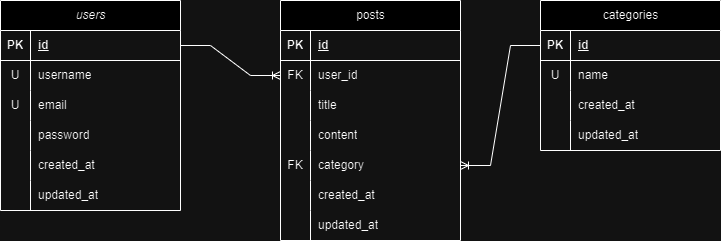

The diagram above was exported from draw.io. Its source (the exported page's mxGraphModel, read from the mxfile embedded in the PNG):
<mxGraphModel dx="1050" dy="563" grid="1" gridSize="10" guides="1" tooltips="1" connect="1" arrows="1" fold="1" page="1" pageScale="1" pageWidth="827" pageHeight="1169" math="0" shadow="0">
  <root>
    <mxCell id="WIyWlLk6GJQsqaUBKTNV-0" />
    <mxCell id="WIyWlLk6GJQsqaUBKTNV-1" parent="WIyWlLk6GJQsqaUBKTNV-0" />
    <mxCell id="GV16B7O7nqrCH2_dUXHQ-3" value="&lt;span style=&quot;font-style: italic; font-weight: 400;&quot;&gt;users&lt;/span&gt;" style="shape=table;startSize=30;container=1;collapsible=1;childLayout=tableLayout;fixedRows=1;rowLines=0;fontStyle=1;align=center;resizeLast=1;html=1;" vertex="1" parent="WIyWlLk6GJQsqaUBKTNV-1">
      <mxGeometry x="20" y="40" width="180" height="210" as="geometry" />
    </mxCell>
    <mxCell id="GV16B7O7nqrCH2_dUXHQ-4" value="" style="shape=tableRow;horizontal=0;startSize=0;swimlaneHead=0;swimlaneBody=0;fillColor=none;collapsible=0;dropTarget=0;points=[[0,0.5],[1,0.5]];portConstraint=eastwest;top=0;left=0;right=0;bottom=1;" vertex="1" parent="GV16B7O7nqrCH2_dUXHQ-3">
      <mxGeometry y="30" width="180" height="30" as="geometry" />
    </mxCell>
    <mxCell id="GV16B7O7nqrCH2_dUXHQ-5" value="PK" style="shape=partialRectangle;connectable=0;fillColor=none;top=0;left=0;bottom=0;right=0;fontStyle=1;overflow=hidden;whiteSpace=wrap;html=1;" vertex="1" parent="GV16B7O7nqrCH2_dUXHQ-4">
      <mxGeometry width="30" height="30" as="geometry">
        <mxRectangle width="30" height="30" as="alternateBounds" />
      </mxGeometry>
    </mxCell>
    <mxCell id="GV16B7O7nqrCH2_dUXHQ-6" value="id" style="shape=partialRectangle;connectable=0;fillColor=none;top=0;left=0;bottom=0;right=0;align=left;spacingLeft=6;fontStyle=5;overflow=hidden;whiteSpace=wrap;html=1;" vertex="1" parent="GV16B7O7nqrCH2_dUXHQ-4">
      <mxGeometry x="30" width="150" height="30" as="geometry">
        <mxRectangle width="150" height="30" as="alternateBounds" />
      </mxGeometry>
    </mxCell>
    <mxCell id="GV16B7O7nqrCH2_dUXHQ-7" value="" style="shape=tableRow;horizontal=0;startSize=0;swimlaneHead=0;swimlaneBody=0;fillColor=none;collapsible=0;dropTarget=0;points=[[0,0.5],[1,0.5]];portConstraint=eastwest;top=0;left=0;right=0;bottom=0;" vertex="1" parent="GV16B7O7nqrCH2_dUXHQ-3">
      <mxGeometry y="60" width="180" height="30" as="geometry" />
    </mxCell>
    <mxCell id="GV16B7O7nqrCH2_dUXHQ-8" value="U" style="shape=partialRectangle;connectable=0;fillColor=none;top=0;left=0;bottom=0;right=0;editable=1;overflow=hidden;whiteSpace=wrap;html=1;" vertex="1" parent="GV16B7O7nqrCH2_dUXHQ-7">
      <mxGeometry width="30" height="30" as="geometry">
        <mxRectangle width="30" height="30" as="alternateBounds" />
      </mxGeometry>
    </mxCell>
    <mxCell id="GV16B7O7nqrCH2_dUXHQ-9" value="&lt;span style=&quot;text-wrap-mode: nowrap;&quot;&gt;username&lt;/span&gt;" style="shape=partialRectangle;connectable=0;fillColor=none;top=0;left=0;bottom=0;right=0;align=left;spacingLeft=6;overflow=hidden;whiteSpace=wrap;html=1;" vertex="1" parent="GV16B7O7nqrCH2_dUXHQ-7">
      <mxGeometry x="30" width="150" height="30" as="geometry">
        <mxRectangle width="150" height="30" as="alternateBounds" />
      </mxGeometry>
    </mxCell>
    <mxCell id="GV16B7O7nqrCH2_dUXHQ-10" value="" style="shape=tableRow;horizontal=0;startSize=0;swimlaneHead=0;swimlaneBody=0;fillColor=none;collapsible=0;dropTarget=0;points=[[0,0.5],[1,0.5]];portConstraint=eastwest;top=0;left=0;right=0;bottom=0;" vertex="1" parent="GV16B7O7nqrCH2_dUXHQ-3">
      <mxGeometry y="90" width="180" height="30" as="geometry" />
    </mxCell>
    <mxCell id="GV16B7O7nqrCH2_dUXHQ-11" value="U" style="shape=partialRectangle;connectable=0;fillColor=none;top=0;left=0;bottom=0;right=0;editable=1;overflow=hidden;whiteSpace=wrap;html=1;" vertex="1" parent="GV16B7O7nqrCH2_dUXHQ-10">
      <mxGeometry width="30" height="30" as="geometry">
        <mxRectangle width="30" height="30" as="alternateBounds" />
      </mxGeometry>
    </mxCell>
    <mxCell id="GV16B7O7nqrCH2_dUXHQ-12" value="&lt;span style=&quot;text-wrap-mode: nowrap;&quot;&gt;email&lt;/span&gt;" style="shape=partialRectangle;connectable=0;fillColor=none;top=0;left=0;bottom=0;right=0;align=left;spacingLeft=6;overflow=hidden;whiteSpace=wrap;html=1;" vertex="1" parent="GV16B7O7nqrCH2_dUXHQ-10">
      <mxGeometry x="30" width="150" height="30" as="geometry">
        <mxRectangle width="150" height="30" as="alternateBounds" />
      </mxGeometry>
    </mxCell>
    <mxCell id="GV16B7O7nqrCH2_dUXHQ-13" value="" style="shape=tableRow;horizontal=0;startSize=0;swimlaneHead=0;swimlaneBody=0;fillColor=none;collapsible=0;dropTarget=0;points=[[0,0.5],[1,0.5]];portConstraint=eastwest;top=0;left=0;right=0;bottom=0;" vertex="1" parent="GV16B7O7nqrCH2_dUXHQ-3">
      <mxGeometry y="120" width="180" height="30" as="geometry" />
    </mxCell>
    <mxCell id="GV16B7O7nqrCH2_dUXHQ-14" value="" style="shape=partialRectangle;connectable=0;fillColor=none;top=0;left=0;bottom=0;right=0;editable=1;overflow=hidden;whiteSpace=wrap;html=1;" vertex="1" parent="GV16B7O7nqrCH2_dUXHQ-13">
      <mxGeometry width="30" height="30" as="geometry">
        <mxRectangle width="30" height="30" as="alternateBounds" />
      </mxGeometry>
    </mxCell>
    <mxCell id="GV16B7O7nqrCH2_dUXHQ-15" value="&lt;span style=&quot;text-wrap-mode: nowrap;&quot;&gt;password&lt;/span&gt;" style="shape=partialRectangle;connectable=0;fillColor=none;top=0;left=0;bottom=0;right=0;align=left;spacingLeft=6;overflow=hidden;whiteSpace=wrap;html=1;" vertex="1" parent="GV16B7O7nqrCH2_dUXHQ-13">
      <mxGeometry x="30" width="150" height="30" as="geometry">
        <mxRectangle width="150" height="30" as="alternateBounds" />
      </mxGeometry>
    </mxCell>
    <mxCell id="GV16B7O7nqrCH2_dUXHQ-29" value="" style="shape=tableRow;horizontal=0;startSize=0;swimlaneHead=0;swimlaneBody=0;fillColor=none;collapsible=0;dropTarget=0;points=[[0,0.5],[1,0.5]];portConstraint=eastwest;top=0;left=0;right=0;bottom=0;" vertex="1" parent="GV16B7O7nqrCH2_dUXHQ-3">
      <mxGeometry y="150" width="180" height="30" as="geometry" />
    </mxCell>
    <mxCell id="GV16B7O7nqrCH2_dUXHQ-30" value="" style="shape=partialRectangle;connectable=0;fillColor=none;top=0;left=0;bottom=0;right=0;editable=1;overflow=hidden;whiteSpace=wrap;html=1;" vertex="1" parent="GV16B7O7nqrCH2_dUXHQ-29">
      <mxGeometry width="30" height="30" as="geometry">
        <mxRectangle width="30" height="30" as="alternateBounds" />
      </mxGeometry>
    </mxCell>
    <mxCell id="GV16B7O7nqrCH2_dUXHQ-31" value="&lt;span style=&quot;text-wrap-mode: nowrap;&quot;&gt;created_at&lt;/span&gt;" style="shape=partialRectangle;connectable=0;fillColor=none;top=0;left=0;bottom=0;right=0;align=left;spacingLeft=6;overflow=hidden;whiteSpace=wrap;html=1;" vertex="1" parent="GV16B7O7nqrCH2_dUXHQ-29">
      <mxGeometry x="30" width="150" height="30" as="geometry">
        <mxRectangle width="150" height="30" as="alternateBounds" />
      </mxGeometry>
    </mxCell>
    <mxCell id="GV16B7O7nqrCH2_dUXHQ-32" value="" style="shape=tableRow;horizontal=0;startSize=0;swimlaneHead=0;swimlaneBody=0;fillColor=none;collapsible=0;dropTarget=0;points=[[0,0.5],[1,0.5]];portConstraint=eastwest;top=0;left=0;right=0;bottom=0;" vertex="1" parent="GV16B7O7nqrCH2_dUXHQ-3">
      <mxGeometry y="180" width="180" height="30" as="geometry" />
    </mxCell>
    <mxCell id="GV16B7O7nqrCH2_dUXHQ-33" value="" style="shape=partialRectangle;connectable=0;fillColor=none;top=0;left=0;bottom=0;right=0;editable=1;overflow=hidden;whiteSpace=wrap;html=1;" vertex="1" parent="GV16B7O7nqrCH2_dUXHQ-32">
      <mxGeometry width="30" height="30" as="geometry">
        <mxRectangle width="30" height="30" as="alternateBounds" />
      </mxGeometry>
    </mxCell>
    <mxCell id="GV16B7O7nqrCH2_dUXHQ-34" value="&lt;span style=&quot;text-wrap-mode: nowrap;&quot;&gt;updated_at&lt;/span&gt;" style="shape=partialRectangle;connectable=0;fillColor=none;top=0;left=0;bottom=0;right=0;align=left;spacingLeft=6;overflow=hidden;whiteSpace=wrap;html=1;" vertex="1" parent="GV16B7O7nqrCH2_dUXHQ-32">
      <mxGeometry x="30" width="150" height="30" as="geometry">
        <mxRectangle width="150" height="30" as="alternateBounds" />
      </mxGeometry>
    </mxCell>
    <mxCell id="GV16B7O7nqrCH2_dUXHQ-35" value="&lt;span style=&quot;font-weight: 400;&quot;&gt;posts&lt;/span&gt;" style="shape=table;startSize=30;container=1;collapsible=1;childLayout=tableLayout;fixedRows=1;rowLines=0;fontStyle=1;align=center;resizeLast=1;html=1;" vertex="1" parent="WIyWlLk6GJQsqaUBKTNV-1">
      <mxGeometry x="300" y="40" width="180" height="240" as="geometry" />
    </mxCell>
    <mxCell id="GV16B7O7nqrCH2_dUXHQ-36" value="" style="shape=tableRow;horizontal=0;startSize=0;swimlaneHead=0;swimlaneBody=0;fillColor=none;collapsible=0;dropTarget=0;points=[[0,0.5],[1,0.5]];portConstraint=eastwest;top=0;left=0;right=0;bottom=1;" vertex="1" parent="GV16B7O7nqrCH2_dUXHQ-35">
      <mxGeometry y="30" width="180" height="30" as="geometry" />
    </mxCell>
    <mxCell id="GV16B7O7nqrCH2_dUXHQ-37" value="PK" style="shape=partialRectangle;connectable=0;fillColor=none;top=0;left=0;bottom=0;right=0;fontStyle=1;overflow=hidden;whiteSpace=wrap;html=1;" vertex="1" parent="GV16B7O7nqrCH2_dUXHQ-36">
      <mxGeometry width="30" height="30" as="geometry">
        <mxRectangle width="30" height="30" as="alternateBounds" />
      </mxGeometry>
    </mxCell>
    <mxCell id="GV16B7O7nqrCH2_dUXHQ-38" value="id" style="shape=partialRectangle;connectable=0;fillColor=none;top=0;left=0;bottom=0;right=0;align=left;spacingLeft=6;fontStyle=5;overflow=hidden;whiteSpace=wrap;html=1;" vertex="1" parent="GV16B7O7nqrCH2_dUXHQ-36">
      <mxGeometry x="30" width="150" height="30" as="geometry">
        <mxRectangle width="150" height="30" as="alternateBounds" />
      </mxGeometry>
    </mxCell>
    <mxCell id="GV16B7O7nqrCH2_dUXHQ-39" value="" style="shape=tableRow;horizontal=0;startSize=0;swimlaneHead=0;swimlaneBody=0;fillColor=none;collapsible=0;dropTarget=0;points=[[0,0.5],[1,0.5]];portConstraint=eastwest;top=0;left=0;right=0;bottom=0;" vertex="1" parent="GV16B7O7nqrCH2_dUXHQ-35">
      <mxGeometry y="60" width="180" height="30" as="geometry" />
    </mxCell>
    <mxCell id="GV16B7O7nqrCH2_dUXHQ-40" value="FK" style="shape=partialRectangle;connectable=0;fillColor=none;top=0;left=0;bottom=0;right=0;editable=1;overflow=hidden;whiteSpace=wrap;html=1;" vertex="1" parent="GV16B7O7nqrCH2_dUXHQ-39">
      <mxGeometry width="30" height="30" as="geometry">
        <mxRectangle width="30" height="30" as="alternateBounds" />
      </mxGeometry>
    </mxCell>
    <mxCell id="GV16B7O7nqrCH2_dUXHQ-41" value="&lt;span style=&quot;text-wrap-mode: nowrap;&quot;&gt;user_id&lt;/span&gt;" style="shape=partialRectangle;connectable=0;fillColor=none;top=0;left=0;bottom=0;right=0;align=left;spacingLeft=6;overflow=hidden;whiteSpace=wrap;html=1;" vertex="1" parent="GV16B7O7nqrCH2_dUXHQ-39">
      <mxGeometry x="30" width="150" height="30" as="geometry">
        <mxRectangle width="150" height="30" as="alternateBounds" />
      </mxGeometry>
    </mxCell>
    <mxCell id="GV16B7O7nqrCH2_dUXHQ-42" value="" style="shape=tableRow;horizontal=0;startSize=0;swimlaneHead=0;swimlaneBody=0;fillColor=none;collapsible=0;dropTarget=0;points=[[0,0.5],[1,0.5]];portConstraint=eastwest;top=0;left=0;right=0;bottom=0;" vertex="1" parent="GV16B7O7nqrCH2_dUXHQ-35">
      <mxGeometry y="90" width="180" height="30" as="geometry" />
    </mxCell>
    <mxCell id="GV16B7O7nqrCH2_dUXHQ-43" value="" style="shape=partialRectangle;connectable=0;fillColor=none;top=0;left=0;bottom=0;right=0;editable=1;overflow=hidden;whiteSpace=wrap;html=1;" vertex="1" parent="GV16B7O7nqrCH2_dUXHQ-42">
      <mxGeometry width="30" height="30" as="geometry">
        <mxRectangle width="30" height="30" as="alternateBounds" />
      </mxGeometry>
    </mxCell>
    <mxCell id="GV16B7O7nqrCH2_dUXHQ-44" value="&lt;span style=&quot;text-wrap-mode: nowrap;&quot;&gt;title&lt;/span&gt;" style="shape=partialRectangle;connectable=0;fillColor=none;top=0;left=0;bottom=0;right=0;align=left;spacingLeft=6;overflow=hidden;whiteSpace=wrap;html=1;" vertex="1" parent="GV16B7O7nqrCH2_dUXHQ-42">
      <mxGeometry x="30" width="150" height="30" as="geometry">
        <mxRectangle width="150" height="30" as="alternateBounds" />
      </mxGeometry>
    </mxCell>
    <mxCell id="GV16B7O7nqrCH2_dUXHQ-45" value="" style="shape=tableRow;horizontal=0;startSize=0;swimlaneHead=0;swimlaneBody=0;fillColor=none;collapsible=0;dropTarget=0;points=[[0,0.5],[1,0.5]];portConstraint=eastwest;top=0;left=0;right=0;bottom=0;" vertex="1" parent="GV16B7O7nqrCH2_dUXHQ-35">
      <mxGeometry y="120" width="180" height="30" as="geometry" />
    </mxCell>
    <mxCell id="GV16B7O7nqrCH2_dUXHQ-46" value="" style="shape=partialRectangle;connectable=0;fillColor=none;top=0;left=0;bottom=0;right=0;editable=1;overflow=hidden;whiteSpace=wrap;html=1;" vertex="1" parent="GV16B7O7nqrCH2_dUXHQ-45">
      <mxGeometry width="30" height="30" as="geometry">
        <mxRectangle width="30" height="30" as="alternateBounds" />
      </mxGeometry>
    </mxCell>
    <mxCell id="GV16B7O7nqrCH2_dUXHQ-47" value="&lt;span style=&quot;text-wrap-mode: nowrap;&quot;&gt;content&lt;/span&gt;" style="shape=partialRectangle;connectable=0;fillColor=none;top=0;left=0;bottom=0;right=0;align=left;spacingLeft=6;overflow=hidden;whiteSpace=wrap;html=1;" vertex="1" parent="GV16B7O7nqrCH2_dUXHQ-45">
      <mxGeometry x="30" width="150" height="30" as="geometry">
        <mxRectangle width="150" height="30" as="alternateBounds" />
      </mxGeometry>
    </mxCell>
    <mxCell id="GV16B7O7nqrCH2_dUXHQ-48" value="" style="shape=tableRow;horizontal=0;startSize=0;swimlaneHead=0;swimlaneBody=0;fillColor=none;collapsible=0;dropTarget=0;points=[[0,0.5],[1,0.5]];portConstraint=eastwest;top=0;left=0;right=0;bottom=0;" vertex="1" parent="GV16B7O7nqrCH2_dUXHQ-35">
      <mxGeometry y="150" width="180" height="30" as="geometry" />
    </mxCell>
    <mxCell id="GV16B7O7nqrCH2_dUXHQ-49" value="FK" style="shape=partialRectangle;connectable=0;fillColor=none;top=0;left=0;bottom=0;right=0;editable=1;overflow=hidden;whiteSpace=wrap;html=1;" vertex="1" parent="GV16B7O7nqrCH2_dUXHQ-48">
      <mxGeometry width="30" height="30" as="geometry">
        <mxRectangle width="30" height="30" as="alternateBounds" />
      </mxGeometry>
    </mxCell>
    <mxCell id="GV16B7O7nqrCH2_dUXHQ-50" value="&lt;span style=&quot;text-wrap-mode: nowrap;&quot;&gt;category&lt;/span&gt;" style="shape=partialRectangle;connectable=0;fillColor=none;top=0;left=0;bottom=0;right=0;align=left;spacingLeft=6;overflow=hidden;whiteSpace=wrap;html=1;" vertex="1" parent="GV16B7O7nqrCH2_dUXHQ-48">
      <mxGeometry x="30" width="150" height="30" as="geometry">
        <mxRectangle width="150" height="30" as="alternateBounds" />
      </mxGeometry>
    </mxCell>
    <mxCell id="GV16B7O7nqrCH2_dUXHQ-51" value="" style="shape=tableRow;horizontal=0;startSize=0;swimlaneHead=0;swimlaneBody=0;fillColor=none;collapsible=0;dropTarget=0;points=[[0,0.5],[1,0.5]];portConstraint=eastwest;top=0;left=0;right=0;bottom=0;" vertex="1" parent="GV16B7O7nqrCH2_dUXHQ-35">
      <mxGeometry y="180" width="180" height="30" as="geometry" />
    </mxCell>
    <mxCell id="GV16B7O7nqrCH2_dUXHQ-52" value="" style="shape=partialRectangle;connectable=0;fillColor=none;top=0;left=0;bottom=0;right=0;editable=1;overflow=hidden;whiteSpace=wrap;html=1;" vertex="1" parent="GV16B7O7nqrCH2_dUXHQ-51">
      <mxGeometry width="30" height="30" as="geometry">
        <mxRectangle width="30" height="30" as="alternateBounds" />
      </mxGeometry>
    </mxCell>
    <mxCell id="GV16B7O7nqrCH2_dUXHQ-53" value="&lt;span style=&quot;text-wrap-mode: nowrap;&quot;&gt;created_at&lt;/span&gt;" style="shape=partialRectangle;connectable=0;fillColor=none;top=0;left=0;bottom=0;right=0;align=left;spacingLeft=6;overflow=hidden;whiteSpace=wrap;html=1;" vertex="1" parent="GV16B7O7nqrCH2_dUXHQ-51">
      <mxGeometry x="30" width="150" height="30" as="geometry">
        <mxRectangle width="150" height="30" as="alternateBounds" />
      </mxGeometry>
    </mxCell>
    <mxCell id="GV16B7O7nqrCH2_dUXHQ-54" value="" style="shape=tableRow;horizontal=0;startSize=0;swimlaneHead=0;swimlaneBody=0;fillColor=none;collapsible=0;dropTarget=0;points=[[0,0.5],[1,0.5]];portConstraint=eastwest;top=0;left=0;right=0;bottom=0;" vertex="1" parent="GV16B7O7nqrCH2_dUXHQ-35">
      <mxGeometry y="210" width="180" height="30" as="geometry" />
    </mxCell>
    <mxCell id="GV16B7O7nqrCH2_dUXHQ-55" value="" style="shape=partialRectangle;connectable=0;fillColor=none;top=0;left=0;bottom=0;right=0;editable=1;overflow=hidden;whiteSpace=wrap;html=1;" vertex="1" parent="GV16B7O7nqrCH2_dUXHQ-54">
      <mxGeometry width="30" height="30" as="geometry">
        <mxRectangle width="30" height="30" as="alternateBounds" />
      </mxGeometry>
    </mxCell>
    <mxCell id="GV16B7O7nqrCH2_dUXHQ-56" value="&lt;span style=&quot;text-wrap-mode: nowrap;&quot;&gt;updated_at&lt;/span&gt;" style="shape=partialRectangle;connectable=0;fillColor=none;top=0;left=0;bottom=0;right=0;align=left;spacingLeft=6;overflow=hidden;whiteSpace=wrap;html=1;" vertex="1" parent="GV16B7O7nqrCH2_dUXHQ-54">
      <mxGeometry x="30" width="150" height="30" as="geometry">
        <mxRectangle width="150" height="30" as="alternateBounds" />
      </mxGeometry>
    </mxCell>
    <mxCell id="GV16B7O7nqrCH2_dUXHQ-57" value="&lt;span style=&quot;font-weight: 400;&quot;&gt;categories&lt;/span&gt;" style="shape=table;startSize=30;container=1;collapsible=1;childLayout=tableLayout;fixedRows=1;rowLines=0;fontStyle=1;align=center;resizeLast=1;html=1;" vertex="1" parent="WIyWlLk6GJQsqaUBKTNV-1">
      <mxGeometry x="560" y="40" width="180" height="150" as="geometry" />
    </mxCell>
    <mxCell id="GV16B7O7nqrCH2_dUXHQ-58" value="" style="shape=tableRow;horizontal=0;startSize=0;swimlaneHead=0;swimlaneBody=0;fillColor=none;collapsible=0;dropTarget=0;points=[[0,0.5],[1,0.5]];portConstraint=eastwest;top=0;left=0;right=0;bottom=1;" vertex="1" parent="GV16B7O7nqrCH2_dUXHQ-57">
      <mxGeometry y="30" width="180" height="30" as="geometry" />
    </mxCell>
    <mxCell id="GV16B7O7nqrCH2_dUXHQ-59" value="PK" style="shape=partialRectangle;connectable=0;fillColor=none;top=0;left=0;bottom=0;right=0;fontStyle=1;overflow=hidden;whiteSpace=wrap;html=1;" vertex="1" parent="GV16B7O7nqrCH2_dUXHQ-58">
      <mxGeometry width="30" height="30" as="geometry">
        <mxRectangle width="30" height="30" as="alternateBounds" />
      </mxGeometry>
    </mxCell>
    <mxCell id="GV16B7O7nqrCH2_dUXHQ-60" value="id" style="shape=partialRectangle;connectable=0;fillColor=none;top=0;left=0;bottom=0;right=0;align=left;spacingLeft=6;fontStyle=5;overflow=hidden;whiteSpace=wrap;html=1;" vertex="1" parent="GV16B7O7nqrCH2_dUXHQ-58">
      <mxGeometry x="30" width="150" height="30" as="geometry">
        <mxRectangle width="150" height="30" as="alternateBounds" />
      </mxGeometry>
    </mxCell>
    <mxCell id="GV16B7O7nqrCH2_dUXHQ-61" value="" style="shape=tableRow;horizontal=0;startSize=0;swimlaneHead=0;swimlaneBody=0;fillColor=none;collapsible=0;dropTarget=0;points=[[0,0.5],[1,0.5]];portConstraint=eastwest;top=0;left=0;right=0;bottom=0;" vertex="1" parent="GV16B7O7nqrCH2_dUXHQ-57">
      <mxGeometry y="60" width="180" height="30" as="geometry" />
    </mxCell>
    <mxCell id="GV16B7O7nqrCH2_dUXHQ-62" value="U" style="shape=partialRectangle;connectable=0;fillColor=none;top=0;left=0;bottom=0;right=0;editable=1;overflow=hidden;whiteSpace=wrap;html=1;" vertex="1" parent="GV16B7O7nqrCH2_dUXHQ-61">
      <mxGeometry width="30" height="30" as="geometry">
        <mxRectangle width="30" height="30" as="alternateBounds" />
      </mxGeometry>
    </mxCell>
    <mxCell id="GV16B7O7nqrCH2_dUXHQ-63" value="&lt;span style=&quot;text-wrap-mode: nowrap;&quot;&gt;name&lt;/span&gt;" style="shape=partialRectangle;connectable=0;fillColor=none;top=0;left=0;bottom=0;right=0;align=left;spacingLeft=6;overflow=hidden;whiteSpace=wrap;html=1;" vertex="1" parent="GV16B7O7nqrCH2_dUXHQ-61">
      <mxGeometry x="30" width="150" height="30" as="geometry">
        <mxRectangle width="150" height="30" as="alternateBounds" />
      </mxGeometry>
    </mxCell>
    <mxCell id="GV16B7O7nqrCH2_dUXHQ-70" value="" style="shape=tableRow;horizontal=0;startSize=0;swimlaneHead=0;swimlaneBody=0;fillColor=none;collapsible=0;dropTarget=0;points=[[0,0.5],[1,0.5]];portConstraint=eastwest;top=0;left=0;right=0;bottom=0;" vertex="1" parent="GV16B7O7nqrCH2_dUXHQ-57">
      <mxGeometry y="90" width="180" height="30" as="geometry" />
    </mxCell>
    <mxCell id="GV16B7O7nqrCH2_dUXHQ-71" value="" style="shape=partialRectangle;connectable=0;fillColor=none;top=0;left=0;bottom=0;right=0;editable=1;overflow=hidden;whiteSpace=wrap;html=1;" vertex="1" parent="GV16B7O7nqrCH2_dUXHQ-70">
      <mxGeometry width="30" height="30" as="geometry">
        <mxRectangle width="30" height="30" as="alternateBounds" />
      </mxGeometry>
    </mxCell>
    <mxCell id="GV16B7O7nqrCH2_dUXHQ-72" value="&lt;span style=&quot;text-wrap-mode: nowrap;&quot;&gt;created_at&lt;/span&gt;" style="shape=partialRectangle;connectable=0;fillColor=none;top=0;left=0;bottom=0;right=0;align=left;spacingLeft=6;overflow=hidden;whiteSpace=wrap;html=1;" vertex="1" parent="GV16B7O7nqrCH2_dUXHQ-70">
      <mxGeometry x="30" width="150" height="30" as="geometry">
        <mxRectangle width="150" height="30" as="alternateBounds" />
      </mxGeometry>
    </mxCell>
    <mxCell id="GV16B7O7nqrCH2_dUXHQ-73" value="" style="shape=tableRow;horizontal=0;startSize=0;swimlaneHead=0;swimlaneBody=0;fillColor=none;collapsible=0;dropTarget=0;points=[[0,0.5],[1,0.5]];portConstraint=eastwest;top=0;left=0;right=0;bottom=0;" vertex="1" parent="GV16B7O7nqrCH2_dUXHQ-57">
      <mxGeometry y="120" width="180" height="30" as="geometry" />
    </mxCell>
    <mxCell id="GV16B7O7nqrCH2_dUXHQ-74" value="" style="shape=partialRectangle;connectable=0;fillColor=none;top=0;left=0;bottom=0;right=0;editable=1;overflow=hidden;whiteSpace=wrap;html=1;" vertex="1" parent="GV16B7O7nqrCH2_dUXHQ-73">
      <mxGeometry width="30" height="30" as="geometry">
        <mxRectangle width="30" height="30" as="alternateBounds" />
      </mxGeometry>
    </mxCell>
    <mxCell id="GV16B7O7nqrCH2_dUXHQ-75" value="&lt;span style=&quot;text-wrap-mode: nowrap;&quot;&gt;updated_at&lt;/span&gt;" style="shape=partialRectangle;connectable=0;fillColor=none;top=0;left=0;bottom=0;right=0;align=left;spacingLeft=6;overflow=hidden;whiteSpace=wrap;html=1;" vertex="1" parent="GV16B7O7nqrCH2_dUXHQ-73">
      <mxGeometry x="30" width="150" height="30" as="geometry">
        <mxRectangle width="150" height="30" as="alternateBounds" />
      </mxGeometry>
    </mxCell>
    <mxCell id="GV16B7O7nqrCH2_dUXHQ-76" value="" style="edgeStyle=entityRelationEdgeStyle;fontSize=12;html=1;endArrow=ERoneToMany;rounded=0;" edge="1" parent="WIyWlLk6GJQsqaUBKTNV-1" source="GV16B7O7nqrCH2_dUXHQ-4" target="GV16B7O7nqrCH2_dUXHQ-39">
      <mxGeometry width="100" height="100" relative="1" as="geometry">
        <mxPoint x="360" y="320" as="sourcePoint" />
        <mxPoint x="460" y="220" as="targetPoint" />
        <Array as="points">
          <mxPoint x="260" y="180" />
        </Array>
      </mxGeometry>
    </mxCell>
    <mxCell id="GV16B7O7nqrCH2_dUXHQ-77" value="" style="edgeStyle=entityRelationEdgeStyle;fontSize=12;html=1;endArrow=ERoneToMany;rounded=0;" edge="1" parent="WIyWlLk6GJQsqaUBKTNV-1" source="GV16B7O7nqrCH2_dUXHQ-58" target="GV16B7O7nqrCH2_dUXHQ-48">
      <mxGeometry width="100" height="100" relative="1" as="geometry">
        <mxPoint x="360" y="320" as="sourcePoint" />
        <mxPoint x="460" y="220" as="targetPoint" />
      </mxGeometry>
    </mxCell>
  </root>
</mxGraphModel>